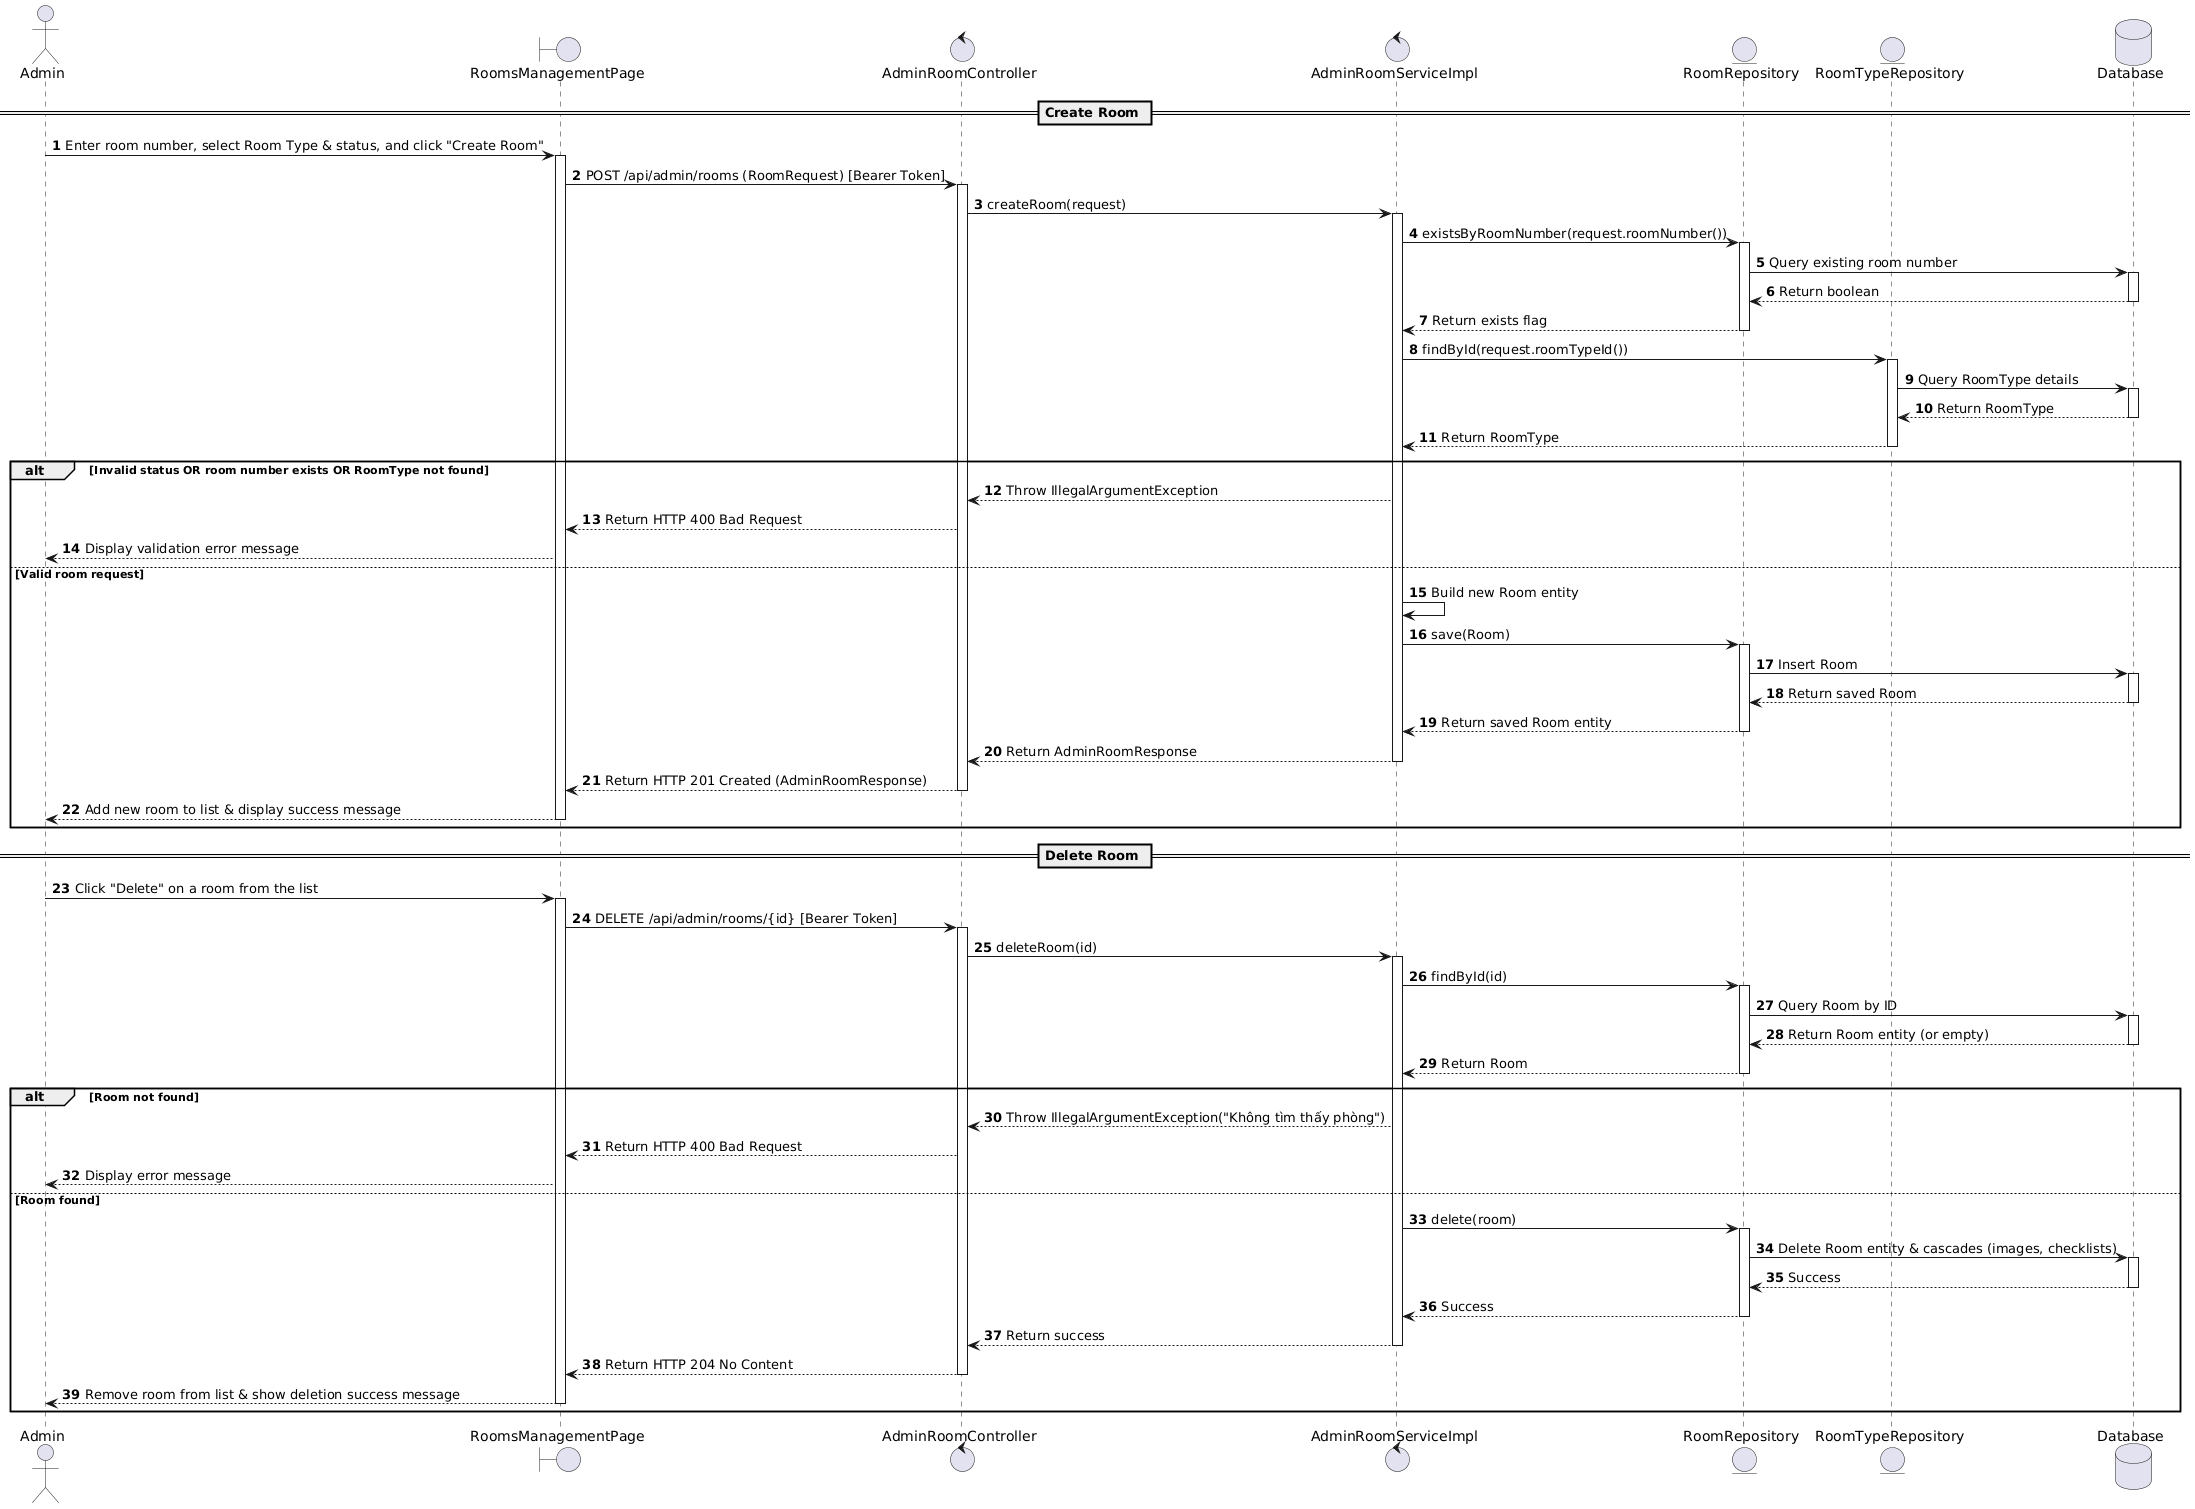

The diagram above was rendered by PlantUML. Its source (embedded in the PNG):
@startuml
actor Admin
boundary "RoomsManagementPage" as Page
control "AdminRoomController" as Controller
control "AdminRoomServiceImpl" as Service
entity "RoomRepository" as RoomRepo
entity "RoomTypeRepository" as RoomTypeRepo
database "Database" as Database

autonumber

== Create Room ==
Admin -> Page : Enter room number, select Room Type & status, and click "Create Room"
activate Page

Page -> Controller : POST /api/admin/rooms (RoomRequest) [Bearer Token]
activate Controller

Controller -> Service : createRoom(request)
activate Service

Service -> RoomRepo : existsByRoomNumber(request.roomNumber())
activate RoomRepo
RoomRepo -> Database : Query existing room number
activate Database
Database --> RoomRepo : Return boolean
deactivate Database
RoomRepo --> Service : Return exists flag
deactivate RoomRepo

Service -> RoomTypeRepo : findById(request.roomTypeId())
activate RoomTypeRepo
RoomTypeRepo -> Database : Query RoomType details
activate Database
Database --> RoomTypeRepo : Return RoomType
deactivate Database
RoomTypeRepo --> Service : Return RoomType
deactivate RoomTypeRepo

alt Invalid status OR room number exists OR RoomType not found
    Service --> Controller : Throw IllegalArgumentException
    Controller --> Page : Return HTTP 400 Bad Request
    Page --> Admin : Display validation error message
else Valid room request
    Service -> Service : Build new Room entity

    Service -> RoomRepo : save(Room)
    activate RoomRepo
    RoomRepo -> Database : Insert Room
    activate Database
    Database --> RoomRepo : Return saved Room
    deactivate Database
    RoomRepo --> Service : Return saved Room entity
    deactivate RoomRepo

    Service --> Controller : Return AdminRoomResponse
    deactivate Service

    Controller --> Page : Return HTTP 201 Created (AdminRoomResponse)
    deactivate Controller

    Page --> Admin : Add new room to list & display success message
    deactivate Page
end

== Delete Room ==
Admin -> Page : Click "Delete" on a room from the list
activate Page

Page -> Controller : DELETE /api/admin/rooms/{id} [Bearer Token]
activate Controller

Controller -> Service : deleteRoom(id)
activate Service

Service -> RoomRepo : findById(id)
activate RoomRepo
RoomRepo -> Database : Query Room by ID
activate Database
Database --> RoomRepo : Return Room entity (or empty)
deactivate Database
RoomRepo --> Service : Return Room
deactivate RoomRepo

alt Room not found
    Service --> Controller : Throw IllegalArgumentException("Không tìm thấy phòng")
    Controller --> Page : Return HTTP 400 Bad Request
    Page --> Admin : Display error message
else Room found
    Service -> RoomRepo : delete(room)
    activate RoomRepo
    RoomRepo -> Database : Delete Room entity & cascades (images, checklists)
    activate Database
    Database --> RoomRepo : Success
    deactivate Database
    RoomRepo --> Service : Success
    deactivate RoomRepo

    Service --> Controller : Return success
    deactivate Service

    Controller --> Page : Return HTTP 204 No Content
    deactivate Controller

    Page --> Admin : Remove room from list & show deletion success message
    deactivate Page
end
@endum